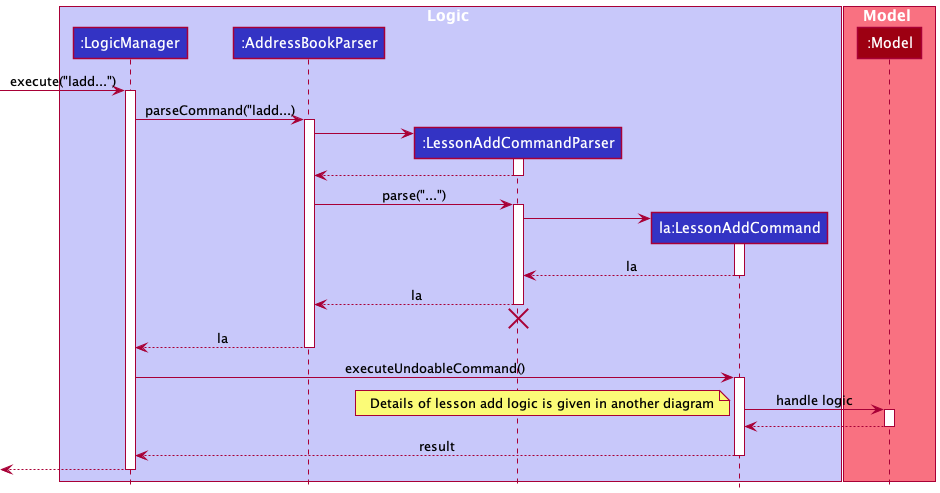

The diagram above was rendered by PlantUML. Its source (embedded in the PNG):
@startuml
!include style.puml

box Logic LOGIC_COLOR_T1
participant ":LogicManager" as LogicManager LOGIC_COLOR
participant ":AddressBookParser" as AddressBookParser LOGIC_COLOR
participant ":LessonAddCommandParser" as LessonAddCommandParser LOGIC_COLOR
participant "la:LessonAddCommand" as LessonAddCommand LOGIC_COLOR

end box

box Model MODEL_COLOR_T1
participant ":Model" as Model MODEL_COLOR
end box

[-> LogicManager : execute("ladd...")
activate LogicManager

LogicManager -> AddressBookParser : parseCommand("ladd...)
activate AddressBookParser

create LessonAddCommandParser
AddressBookParser -> LessonAddCommandParser
activate LessonAddCommandParser

LessonAddCommandParser --> AddressBookParser
deactivate LessonAddCommandParser

AddressBookParser -> LessonAddCommandParser : parse("...")
activate LessonAddCommandParser

create LessonAddCommand
LessonAddCommandParser -> LessonAddCommand
activate LessonAddCommand

LessonAddCommand --> LessonAddCommandParser : la
deactivate LessonAddCommand

LessonAddCommandParser --> AddressBookParser : la
deactivate LessonAddCommandParser
'Hidden arrow to position the destroy marker below the end of the activation bar.
LessonAddCommandParser -[hidden]-> AddressBookParser
destroy LessonAddCommandParser

AddressBookParser --> LogicManager : la
deactivate AddressBookParser

LogicManager -> LessonAddCommand : executeUndoableCommand()
activate LessonAddCommand

LessonAddCommand -> Model : handle logic
activate Model

note bottom
Details of lesson add logic is given in another diagram
end note

Model --> LessonAddCommand
deactivate Model

LessonAddCommand --> LogicManager : result
deactivate LessonAddCommand

[<--LogicManager
deactivate LogicManager
@enduml